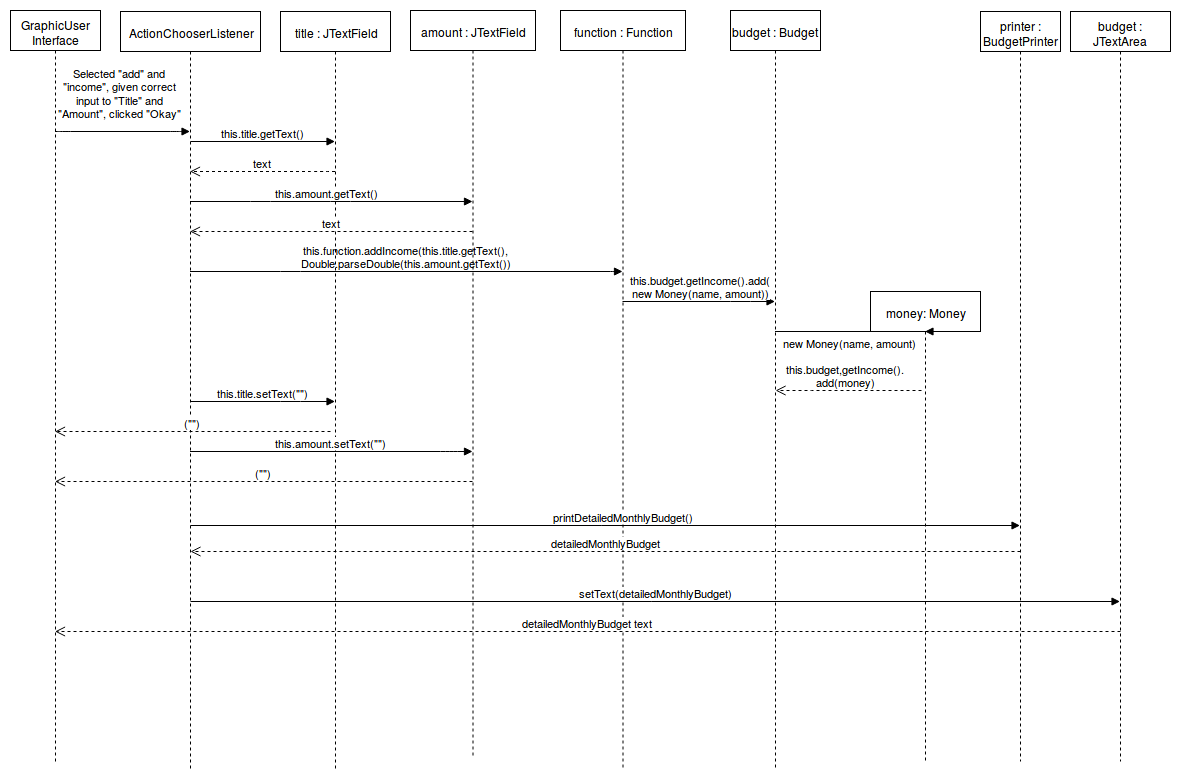

The diagram above was exported from draw.io. Its source (the exported page's mxGraphModel, read from the mxfile embedded in the PNG):
<mxGraphModel dx="876" dy="411" grid="1" gridSize="10" guides="1" tooltips="1" connect="1" arrows="1" fold="1" page="1" pageScale="1" pageWidth="1169" pageHeight="826" background="#ffffff" math="0" shadow="0">
  <root>
    <mxCell id="0" />
    <mxCell id="1" parent="0" />
    <mxCell id="5" value="ActionChooserListener" style="shape=umlLifeline;perimeter=lifelinePerimeter;whiteSpace=wrap;html=1;container=1;collapsible=0;recursiveResize=0;outlineConnect=0;" parent="1" vertex="1">
      <mxGeometry x="110" y="40" width="140" height="760" as="geometry" />
    </mxCell>
    <mxCell id="8" value="Selected &quot;add&quot; and &lt;br&gt;&quot;income&quot;, given correct &lt;br&gt;input to &quot;Title&quot; and&lt;br&gt;&quot;Amount&quot;, clicked &quot;Okay&quot; " style="html=1;verticalAlign=bottom;endArrow=block;" parent="1" source="59" target="5" edge="1">
      <mxGeometry x="-0.032" y="10" width="80" relative="1" as="geometry">
        <mxPoint x="64.07142857142867" y="149.9999999999999" as="sourcePoint" />
        <mxPoint x="140" y="140" as="targetPoint" />
        <Array as="points">
          <mxPoint x="50" y="160" />
          <mxPoint x="170" y="160" />
        </Array>
        <mxPoint as="offset" />
      </mxGeometry>
    </mxCell>
    <mxCell id="9" value="function : Function" style="shape=umlLifeline;perimeter=lifelinePerimeter;whiteSpace=wrap;html=1;container=1;collapsible=0;recursiveResize=0;outlineConnect=0;" parent="1" vertex="1">
      <mxGeometry x="550" y="39" width="125" height="760" as="geometry" />
    </mxCell>
    <mxCell id="31" value="this.function.addIncome(this.title.getText(), &lt;br&gt;Double.parseDouble(this.amount.getText())" style="html=1;verticalAlign=bottom;endArrow=block;" parent="1" source="5" target="9" edge="1">
      <mxGeometry width="80" relative="1" as="geometry">
        <mxPoint x="210" y="410" as="sourcePoint" />
        <mxPoint x="300" y="320" as="targetPoint" />
        <Array as="points">
          <mxPoint x="280" y="300" />
          <mxPoint x="610" y="300" />
        </Array>
      </mxGeometry>
    </mxCell>
    <mxCell id="32" value="budget : Budget" style="shape=umlLifeline;perimeter=lifelinePerimeter;whiteSpace=wrap;html=1;container=1;collapsible=0;recursiveResize=0;outlineConnect=0;" parent="1" vertex="1">
      <mxGeometry x="720" y="39" width="90" height="760" as="geometry" />
    </mxCell>
    <mxCell id="34" value="this.budget.getIncome().add(&lt;br&gt;new Money(name, amount))" style="html=1;verticalAlign=bottom;endArrow=block;" parent="1" source="9" target="32" edge="1">
      <mxGeometry x="0.0212" width="80" relative="1" as="geometry">
        <mxPoint x="500" y="340" as="sourcePoint" />
        <mxPoint x="580" y="340" as="targetPoint" />
        <Array as="points">
          <mxPoint x="730" y="330" />
        </Array>
        <mxPoint as="offset" />
      </mxGeometry>
    </mxCell>
    <mxCell id="36" value="money: Money" style="shape=umlLifeline;perimeter=lifelinePerimeter;whiteSpace=wrap;html=1;container=1;collapsible=0;recursiveResize=0;outlineConnect=0;size=40;" parent="1" vertex="1">
      <mxGeometry x="860" y="320" width="110" height="470" as="geometry" />
    </mxCell>
    <mxCell id="38" value="new Money(name, amount)" style="html=1;verticalAlign=bottom;endArrow=block;" parent="1" source="32" target="36" edge="1">
      <mxGeometry x="1" y="77" width="80" relative="1" as="geometry">
        <mxPoint x="900" y="370" as="sourcePoint" />
        <mxPoint x="1010" y="330" as="targetPoint" />
        <Array as="points">
          <mxPoint x="950" y="360" />
        </Array>
        <mxPoint x="-75" y="-57" as="offset" />
      </mxGeometry>
    </mxCell>
    <mxCell id="39" value="this.budget,getIncome().&lt;br&gt;add(money)" style="html=1;verticalAlign=bottom;endArrow=open;dashed=1;endSize=8;" parent="1" edge="1">
      <mxGeometry x="0.0377" relative="1" as="geometry">
        <mxPoint x="911" y="419" as="sourcePoint" />
        <mxPoint x="765.0714285714284" y="419" as="targetPoint" />
        <Array as="points">
          <mxPoint x="911" y="419" />
          <mxPoint x="811" y="419" />
        </Array>
        <mxPoint as="offset" />
      </mxGeometry>
    </mxCell>
    <mxCell id="42" value="title : JTextField" style="shape=umlLifeline;perimeter=lifelinePerimeter;whiteSpace=wrap;html=1;container=1;collapsible=0;recursiveResize=0;outlineConnect=0;" parent="1" vertex="1">
      <mxGeometry x="270" y="40" width="110" height="760" as="geometry" />
    </mxCell>
    <mxCell id="43" value="this.title.getText()" style="html=1;verticalAlign=bottom;endArrow=block;" parent="1" target="42" edge="1">
      <mxGeometry width="80" relative="1" as="geometry">
        <mxPoint x="180" y="170" as="sourcePoint" />
        <mxPoint x="300" y="175" as="targetPoint" />
      </mxGeometry>
    </mxCell>
    <mxCell id="47" value="text" style="html=1;verticalAlign=bottom;endArrow=open;dashed=1;endSize=8;" parent="1" source="42" target="5" edge="1">
      <mxGeometry relative="1" as="geometry">
        <mxPoint x="400" y="198" as="sourcePoint" />
        <mxPoint x="340" y="197.5" as="targetPoint" />
        <Array as="points">
          <mxPoint x="310" y="200" />
        </Array>
      </mxGeometry>
    </mxCell>
    <mxCell id="48" value="this.amount.getText()" style="html=1;verticalAlign=bottom;endArrow=block;" parent="1" source="5" target="51" edge="1">
      <mxGeometry x="-0.0303" width="80" relative="1" as="geometry">
        <mxPoint x="220" y="230" as="sourcePoint" />
        <mxPoint x="540" y="230" as="targetPoint" />
        <Array as="points">
          <mxPoint x="250" y="230" />
          <mxPoint x="330" y="230" />
        </Array>
        <mxPoint as="offset" />
      </mxGeometry>
    </mxCell>
    <mxCell id="51" value="amount : JTextField" style="shape=umlLifeline;perimeter=lifelinePerimeter;whiteSpace=wrap;html=1;container=1;collapsible=0;recursiveResize=0;outlineConnect=0;" parent="1" vertex="1">
      <mxGeometry x="400" y="39" width="125" height="748" as="geometry" />
    </mxCell>
    <mxCell id="52" value="text" style="html=1;verticalAlign=bottom;endArrow=open;dashed=1;endSize=8;" parent="1" source="51" target="5" edge="1">
      <mxGeometry relative="1" as="geometry">
        <mxPoint x="547" y="305.2941176470588" as="sourcePoint" />
        <mxPoint x="467" y="305.2941176470588" as="targetPoint" />
        <Array as="points">
          <mxPoint x="320" y="260" />
        </Array>
      </mxGeometry>
    </mxCell>
    <mxCell id="53" value="this.title.setText(&quot;&quot;)" style="html=1;verticalAlign=bottom;endArrow=block;" parent="1" source="5" target="42" edge="1">
      <mxGeometry width="80" relative="1" as="geometry">
        <mxPoint x="220" y="600" as="sourcePoint" />
        <mxPoint x="300" y="600" as="targetPoint" />
        <Array as="points">
          <mxPoint x="280" y="430" />
        </Array>
      </mxGeometry>
    </mxCell>
    <mxCell id="54" value="(&quot;&quot;)" style="html=1;verticalAlign=bottom;endArrow=open;dashed=1;endSize=8;" parent="1" target="59" edge="1">
      <mxGeometry relative="1" as="geometry">
        <mxPoint x="320" y="460" as="sourcePoint" />
        <mxPoint x="64.07142857142867" y="460" as="targetPoint" />
        <Array as="points">
          <mxPoint x="300" y="460" />
        </Array>
      </mxGeometry>
    </mxCell>
    <mxCell id="55" value="this.amount.setText(&quot;&quot;)" style="html=1;verticalAlign=bottom;endArrow=block;" parent="1" source="5" target="51" edge="1">
      <mxGeometry width="80" relative="1" as="geometry">
        <mxPoint x="220" y="670" as="sourcePoint" />
        <mxPoint x="300" y="670" as="targetPoint" />
        <Array as="points">
          <mxPoint x="440" y="480" />
        </Array>
      </mxGeometry>
    </mxCell>
    <mxCell id="56" value="(&quot;&quot;)" style="html=1;verticalAlign=bottom;endArrow=open;dashed=1;endSize=8;" parent="1" source="51" target="59" edge="1">
      <mxGeometry relative="1" as="geometry">
        <mxPoint x="547" y="700" as="sourcePoint" />
        <mxPoint x="64.07142857142867" y="510" as="targetPoint" />
        <Array as="points">
          <mxPoint x="90" y="510" />
        </Array>
      </mxGeometry>
    </mxCell>
    <mxCell id="59" value="GraphicUser&lt;br&gt;Interface" style="shape=umlLifeline;perimeter=lifelinePerimeter;whiteSpace=wrap;html=1;container=1;collapsible=0;recursiveResize=0;outlineConnect=0;" parent="1" vertex="1">
      <mxGeometry y="39" width="90" height="751" as="geometry" />
    </mxCell>
    <mxCell id="62" value="printer : BudgetPrinter" style="shape=umlLifeline;perimeter=lifelinePerimeter;whiteSpace=wrap;html=1;container=1;collapsible=0;recursiveResize=0;outlineConnect=0;" parent="1" vertex="1">
      <mxGeometry x="970" y="40" width="80" height="750" as="geometry" />
    </mxCell>
    <mxCell id="63" value="budget : JTextArea" style="shape=umlLifeline;perimeter=lifelinePerimeter;whiteSpace=wrap;html=1;container=1;collapsible=0;recursiveResize=0;outlineConnect=0;" parent="1" vertex="1">
      <mxGeometry x="1060" y="40" width="100" height="750" as="geometry" />
    </mxCell>
    <mxCell id="64" value="printDetailedMonthlyBudget()" style="html=1;verticalAlign=bottom;endArrow=block;" parent="1" target="62" edge="1">
      <mxGeometry x="0.0472" width="80" relative="1" as="geometry">
        <mxPoint x="180" y="554" as="sourcePoint" />
        <mxPoint x="125" y="554" as="targetPoint" />
        <mxPoint x="-1" as="offset" />
      </mxGeometry>
    </mxCell>
    <mxCell id="65" value="detailedMonthlyBudget" style="html=1;verticalAlign=bottom;endArrow=open;dashed=1;endSize=8;" parent="1" edge="1">
      <mxGeometry relative="1" as="geometry">
        <mxPoint x="1010" y="580" as="sourcePoint" />
        <mxPoint x="180" y="580" as="targetPoint" />
      </mxGeometry>
    </mxCell>
    <mxCell id="66" value="setText(detailedMonthlyBudget)" style="html=1;verticalAlign=bottom;endArrow=block;" parent="1" target="63" edge="1">
      <mxGeometry width="80" relative="1" as="geometry">
        <mxPoint x="180" y="630" as="sourcePoint" />
        <mxPoint x="125" y="630" as="targetPoint" />
      </mxGeometry>
    </mxCell>
    <mxCell id="67" value="detailedMonthlyBudget text" style="html=1;verticalAlign=bottom;endArrow=open;dashed=1;endSize=8;" parent="1" target="59" edge="1">
      <mxGeometry relative="1" as="geometry">
        <mxPoint x="1110" y="660" as="sourcePoint" />
        <mxPoint x="1030" y="660" as="targetPoint" />
      </mxGeometry>
    </mxCell>
  </root>
</mxGraphModel>